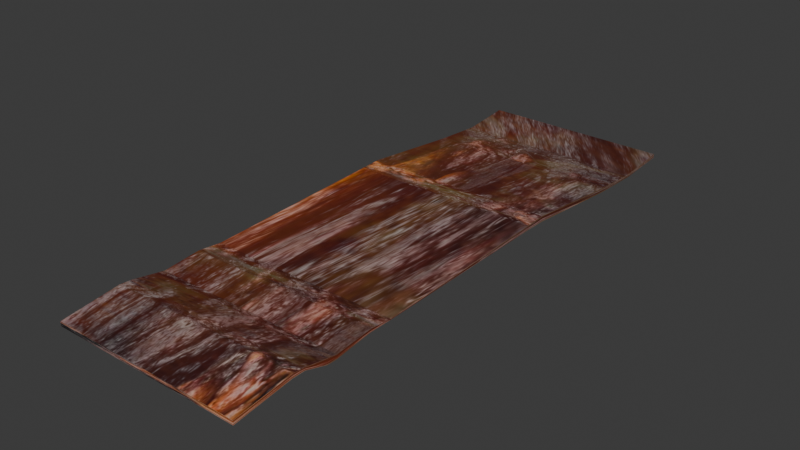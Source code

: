 # Source: overcooked_bacon.blend  (saved by Blender 5.0.119; exported with 4.5.12 LTS)
import bpy
from mathutils import Matrix  # noqa: F401  (used for matrix-valued properties, if any)

bpy.ops.wm.read_factory_settings(use_empty=True)
scene = bpy.context.scene
scene.name = 'Scene'

# ---- collections
col_collection = bpy.data.collections.new('Collection'); scene.collection.children.link(col_collection)

# ---- images (referenced by path relative to the original .blend; pixels are not part of the script)
import os
ASSET_DIR = os.environ.get("B2B_ASSET_DIR", "")  # directory of the original .blend (textures are referenced by path, not embedded)
HERE = os.path.dirname(os.path.abspath(__file__))  # packed textures are extracted next to this script under _unpacked/

def load_image(name, relpath, width, height, colorspace="sRGB"):
    """Load a texture the original file referenced (path relative to the .blend, or extracted next to this script)."""
    p = next((c for c in (os.path.join(HERE, relpath), os.path.join(ASSET_DIR, relpath)) if relpath and os.path.exists(c)), "")
    if p:
        img = bpy.data.images.load(p, check_existing=True)
        img.name = name
    else:  # same state as the original file: an image datablock whose file is absent (Cycles renders it pink)
        img = bpy.data.images.new(name, width, height)
        img.source = "FILE"
        img.filepath = "//" + (relpath or name)
    img.colorspace_settings.name = colorspace
    return img
img_baked_basecolor = load_image('Baked_BaseColor', '_unpacked/Baked_BaseColor.3ee2b9b0.png', 1024, 1024, 'sRGB')

# ---- materials (node trees are filled in below, after node groups)
mat_material_001 = bpy.data.materials.new('Material.001')

# ---- material node trees
mat_material_001.use_nodes = True; mat_material_001.node_tree.nodes.clear()
_N = mat_material_001.node_tree.nodes; _L = mat_material_001.node_tree.links
n0 = _N.new('ShaderNodeBsdfPrincipled'); n0.name = 'Principled BSDF'; n0.location = (-5, 237)
n1 = _N.new('ShaderNodeOutputMaterial'); n1.name = 'Material Output'; n1.location = (419, 236)
n2 = _N.new('ShaderNodeTexCoord'); n2.name = 'Texture Coordinate'; n2.location = (-926, 72)
n3 = _N.new('ShaderNodeMapping'); n3.name = 'Mapping'; n3.location = (-738, 149)
n4 = _N.new('ShaderNodeTexImage'); n4.name = 'Image Texture.002'; n4.location = (-407, 194)
n4.image = img_baked_basecolor
_L.new(n2.outputs[2], n3.inputs[0])
_L.new(n0.outputs[0], n1.inputs[0])
_L.new(n4.outputs[0], n0.inputs[0])
_L.new(n3.outputs[0], n4.inputs[0])
n1.is_active_output = True

# ---- world
world_world = bpy.data.worlds.new('World'); scene.world = world_world
world_world.use_nodes = True; world_world.node_tree.nodes.clear()
_N = world_world.node_tree.nodes; _L = world_world.node_tree.links
n0 = _N.new('ShaderNodeOutputWorld'); n0.name = 'World Output'; n0.location = (200, 100)
n1 = _N.new('ShaderNodeBackground'); n1.name = 'Background'; n1.location = (-200, 100)
n1.inputs[0].default_value = (0.05088, 0.05088, 0.05088, 1.0)
_L.new(n1.outputs[0], n0.inputs[0])
n0.is_active_output = True
world_world.color = (0.05088, 0.05088, 0.05088)
world_world.sun_shadow_jitter_overblur = 0.0

# ---- meshes
me_cube_001 = bpy.data.meshes.new('Cube.001')
me_cube_001.from_pydata([(-1.0, -1.0, -1.0), (-1.0, -1.0, -0.1008), (-1.0, 1.0, -1.0), (-1.0, 0.9997, -0.203), (1.0, -1.0, -1.0), (1.0, -1.0, -0.1008), (1.0, 1.0, -1.0), (1.0, 0.9997, -0.203), (-1.0, -0.8035, 0.5451), (-1.0, -0.8035, 1.389), (1.0, -0.8035, 0.5451), (1.0, -0.8035, 1.389), (-1.0, -0.7616, 1.189), (1.0, -0.7616, 0.5451), (-1.0, -0.7616, 0.5451), (1.0, -0.7616, 1.189), (-1.0, -0.6818, 0.3174), (1.0, -0.6818, -0.9701), (-1.0, -0.6818, -0.9701), (1.0, -0.6818, 0.3174), (-1.0, -0.6481, -0.03495), (1.0, -0.6481, -0.9996), (-1.0, -0.6481, -0.9996), (1.0, -0.6481, -0.03495), (-1.0, -0.5206, 0.6746), (1.0, -0.5206, -0.01667), (-1.0, -0.5206, -0.01667), (1.0, -0.5206, 0.6746), (-1.0, -0.4363, 0.146), (1.0, -0.4363, -0.01669), (-1.0, -0.4363, -0.01669), (1.0, -0.4363, 0.146), (-1.0, 0.2837, 1.705), (1.0, 0.2837, 0.513), (-1.0, 0.2837, 0.513), (1.0, 0.2837, 1.705), (-1.0, 0.2027, 0.5684), (1.0, 0.2027, 1.506), (-1.0, 0.2027, 1.506), (1.0, 0.2027, 0.5684), (-1.0, 0.6419, -0.5048), (1.0, 0.6419, -1.39), (-1.0, 0.6419, -1.39), (1.0, 0.6419, -0.5048), (-1.0, 0.8212, -1.243), (1.0, 0.8209, -1.768), (-1.0, 0.8209, -1.768), (1.0, 0.8212, -1.243)], [], [(46, 44, 3, 2), (2, 3, 7, 6), (10, 11, 5, 4), (4, 5, 1, 0), (8, 10, 4, 0), (11, 9, 1, 5), (15, 12, 9, 11), (14, 13, 10, 8), (13, 15, 11, 10), (0, 1, 9, 8), (17, 19, 15, 13), (18, 17, 13, 14), (19, 16, 12, 15), (8, 9, 12, 14), (23, 20, 16, 19), (22, 21, 17, 18), (21, 23, 19, 17), (14, 12, 16, 18), (25, 27, 23, 21), (26, 25, 21, 22), (27, 24, 20, 23), (18, 16, 20, 22), (31, 28, 24, 27), (30, 29, 25, 26), (29, 31, 27, 25), (22, 20, 24, 26), (39, 37, 31, 29), (36, 39, 29, 30), (37, 38, 28, 31), (26, 24, 28, 30), (43, 40, 32, 35), (42, 41, 33, 34), (41, 43, 35, 33), (36, 38, 32, 34), (30, 28, 38, 36), (35, 32, 38, 37), (34, 33, 39, 36), (33, 35, 37, 39), (45, 47, 43, 41), (46, 45, 41, 42), (47, 44, 40, 43), (34, 32, 40, 42), (7, 3, 44, 47), (2, 6, 45, 46), (6, 7, 47, 45), (42, 40, 44, 46)])
_uv = me_cube_001.uv_layers.new(name='UVMap')
_uv.uv.foreach_set('vector', [0.375, 0.2276, 0.625, 0.2276, 0.625, 0.25, 0.375, 0.25, 0.375, 0.25, 0.625, 0.25, 0.625, 0.5, 0.375, 0.5, 0.375, 0.7254, 0.625, 0.7254, 0.625, 0.75, 0.375, 0.75, 0.375, 0.75, 0.625, 0.75, 0.625, 1.0, 0.375, 1.0, 0.125, 0.7254, 0.375, 0.7254, 0.375, 0.75, 0.125, 0.75, 0.1245, 0.2295, 0.1259, 0.6721, 0.05471, 0.6661, 0.05513, 0.2261, 0.1857, 0.2518, 0.1877, 0.6935, 0.1259, 0.6721, 0.1245, 0.2295, 0.125, 0.7202, 0.375, 0.7202, 0.375, 0.7254, 0.125, 0.7254, 0.375, 0.7202, 0.625, 0.7202, 0.625, 0.7254, 0.375, 0.7254, 0.375, 0.0, 0.625, 0.0, 0.625, 0.02457, 0.375, 0.02457, 0.375, 0.7102, 0.625, 0.7102, 0.625, 0.7202, 0.375, 0.7202, 0.125, 0.7102, 0.375, 0.7102, 0.375, 0.7202, 0.125, 0.7202, 0.2266, 0.2669, 0.2311, 0.7099, 0.1877, 0.6935, 0.1857, 0.2518, 0.375, 0.02457, 0.625, 0.02457, 0.625, 0.0298, 0.375, 0.0298, 0.2961, 0.2795, 0.3016, 0.7217, 0.2311, 0.7099, 0.2266, 0.2669, 0.125, 0.706, 0.375, 0.706, 0.375, 0.7102, 0.125, 0.7102, 0.375, 0.706, 0.625, 0.706, 0.625, 0.7102, 0.375, 0.7102, 0.375, 0.0298, 0.625, 0.0298, 0.625, 0.03977, 0.375, 0.03977, 0.375, 0.6901, 0.625, 0.6901, 0.625, 0.706, 0.375, 0.706, 0.125, 0.6901, 0.375, 0.6901, 0.375, 0.706, 0.125, 0.706, 0.3359, 0.2834, 0.3432, 0.7258, 0.3016, 0.7217, 0.2961, 0.2795, 0.375, 0.03977, 0.625, 0.03977, 0.625, 0.04398, 0.375, 0.04398, 0.4508, 0.289, 0.4591, 0.731, 0.3432, 0.7258, 0.3359, 0.2834, 0.125, 0.6795, 0.375, 0.6795, 0.375, 0.6901, 0.125, 0.6901, 0.375, 0.6795, 0.625, 0.6795, 0.625, 0.6901, 0.375, 0.6901, 0.375, 0.04398, 0.625, 0.04398, 0.625, 0.05992, 0.375, 0.05992, 0.375, 0.5997, 0.625, 0.5997, 0.625, 0.6795, 0.375, 0.6795, 0.125, 0.5997, 0.375, 0.5997, 0.375, 0.6795, 0.125, 0.6795, 0.5442, 0.3225, 0.553, 0.7648, 0.4591, 0.731, 0.4508, 0.289, 0.375, 0.05992, 0.625, 0.05992, 0.625, 0.07047, 0.375, 0.07047, 0.7998, 0.3443, 0.806, 0.7853, 0.7172, 0.8022, 0.7085, 0.3595, 0.125, 0.5448, 0.375, 0.5448, 0.375, 0.5895, 0.125, 0.5895, 0.375, 0.5448, 0.625, 0.5448, 0.625, 0.5895, 0.375, 0.5895, 0.375, 0.1503, 0.625, 0.1503, 0.625, 0.1605, 0.375, 0.1605, 0.375, 0.07047, 0.625, 0.07047, 0.625, 0.1503, 0.375, 0.1503, 0.7085, 0.3595, 0.7172, 0.8022, 0.553, 0.7648, 0.5442, 0.3225, 0.125, 0.5895, 0.375, 0.5895, 0.375, 0.5997, 0.125, 0.5997, 0.375, 0.5895, 0.625, 0.5895, 0.625, 0.5997, 0.375, 0.5997, 0.375, 0.5224, 0.625, 0.5224, 0.625, 0.5448, 0.375, 0.5448, 0.125, 0.5224, 0.375, 0.5224, 0.375, 0.5448, 0.125, 0.5448, 0.9587, 0.3348, 0.9357, 0.7632, 0.806, 0.7853, 0.7998, 0.3443, 0.375, 0.1605, 0.625, 0.1605, 0.625, 0.2052, 0.375, 0.2052, 0.9982, 0.2451, 0.9745, 0.6716, 0.9357, 0.7632, 0.9587, 0.3348, 0.125, 0.5, 0.375, 0.5, 0.375, 0.5224, 0.125, 0.5224, 0.375, 0.5, 0.625, 0.5, 0.625, 0.5224, 0.375, 0.5224, 0.375, 0.2052, 0.625, 0.2052, 0.625, 0.2276, 0.375, 0.2276])
me_cube_001.materials.append(mat_material_001)
me_cube_001.update()

# ---- objects
ob_cube = bpy.data.objects.new('Cube', me_cube_001)

# ---- transforms, parenting, visibility, modifiers, constraints
ob_cube.location = (0.0, 0.0, 0.0)
ob_cube.scale = (1.0, 3.0, 0.05)

# ---- collection membership
col_collection.objects.link(ob_cube)

# ---- scene / render settings (as saved in the file)
scene.frame_start = 1; scene.frame_end = 250; scene.frame_set(1)
scene.render.engine = 'CYCLES'
scene.render.bake_bias = 0.0
scene.render.bake_samples = 0
scene.cycles.sampling_pattern = 'TABULATED_SOBOL'
scene.cycles.bake_type = 'DIFFUSE'
scene.eevee.use_volume_custom_range = False
bpy.context.view_layer.update()

# ---- added for rendering (the .blend has no active camera and no usable light): camera, sun
cam_auto = bpy.data.cameras.new('AutoCamera')
cam_auto.lens = 50.0
cam_auto.sensor_width = 36.0
cam_auto.clip_end = 1000.0
ob_auto_camera = bpy.data.objects.new('AutoCamera', cam_auto)
scene.collection.objects.link(ob_auto_camera)
ob_auto_camera.location = (5.85384, -7.02461, 4.68149)
ob_auto_camera.rotation_euler = (1.09748, -7.21219e-08, 0.694738)
scene.camera = ob_auto_camera
light_auto_sun = bpy.data.lights.new('AutoSun', 'SUN')
light_auto_sun.energy = 3.0
light_auto_sun.angle = 0.0523599
ob_auto_sun = bpy.data.objects.new('AutoSun', light_auto_sun)
scene.collection.objects.link(ob_auto_sun)
ob_auto_sun.rotation_euler = (0.872665, 0.174533, 0.523599)
bpy.context.view_layer.update()
